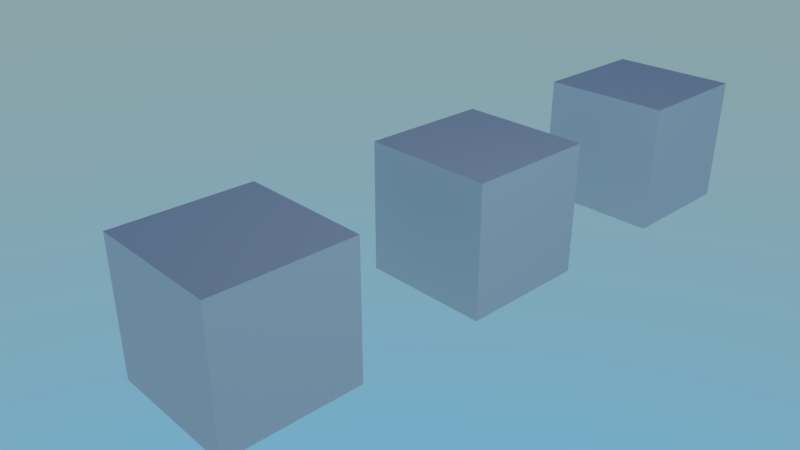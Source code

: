 # Source: logic_event_object.blend  (saved by Blender 3.6.11; exported with 4.5.12 LTS)
import bpy
from mathutils import Matrix  # noqa: F401  (used for matrix-valued properties, if any)

bpy.ops.wm.read_factory_settings(use_empty=True)
scene = bpy.context.scene
scene.name = 'Scene'

# ---- collections
col_collection_1 = bpy.data.collections.new('Collection 1'); scene.collection.children.link(col_collection_1)

# ---- materials (node trees are filled in below, after node groups)
mat_material = bpy.data.materials.new('Material')
mat_material.alpha_threshold = 0.0
mat_material.use_transparent_shadow = False
mat_material.roughness = 0.5
mat_material.line_color = (0.0, 0.0, 0.0, 1.0)

# ---- material node trees
mat_material.use_nodes = True; mat_material.node_tree.nodes.clear()
_N = mat_material.node_tree.nodes; _L = mat_material.node_tree.links
n0 = _N.new('ShaderNodeBsdfDiffuse'); n0.name = 'Diffuse BSDF'; n0.location = (10, 300)
n1 = _N.new('ShaderNodeOutputMaterial'); n1.name = 'Material Output'; n1.location = (210, 300)
_L.new(n0.outputs[0], n1.inputs[0])
n1.is_active_output = True

# ---- world
world_world = bpy.data.worlds.new('World'); scene.world = world_world
world_world.use_nodes = True; world_world.node_tree.nodes.clear()
_N = world_world.node_tree.nodes; _L = world_world.node_tree.links
n0 = _N.new('ShaderNodeOutputWorld'); n0.name = 'World Output'; n0.location = (300, 300)
n1 = _N.new('ShaderNodeBackground'); n1.name = 'Background'; n1.location = (10, 300)
n1.inputs[1].default_value = 2.0
n2 = _N.new('ShaderNodeTexSky'); n2.name = 'Sky Texture'; n2.location = (-190, 280)
n2.sky_type = 'HOSEK_WILKIE'
_L.new(n1.outputs[0], n0.inputs[0])
_L.new(n2.outputs[0], n1.inputs[0])
n0.is_active_output = True
world_world.color = (0.05088, 0.05088, 0.05088)
world_world.use_sun_shadow = False
world_world.sun_shadow_jitter_overblur = 0.0
world_world.cycles.sampling_method = 'MANUAL'

# ---- cameras
cam_camera = bpy.data.cameras.new('Camera')
cam_camera.clip_end = 100.0
cam_camera.lens = 35.0
cam_camera.sensor_width = 32.0
cam_camera.sensor_height = 18.0
cam_camera.ortho_scale = 7.314
cam_camera.dof.focus_distance = 0.0
cam_camera.dof.aperture_fstop = 128.0

# ---- lights
light_lamp = bpy.data.lights.new('Lamp', 'POINT')
light_lamp.transmission_factor = 0.0
light_lamp.cutoff_distance = 30.0
light_lamp.energy = 100.0
light_lamp.shadow_buffer_clip_start = 1.001
light_lamp.shadow_soft_size = 0.1
light_lamp.shadow_maximum_resolution = 0.006
light_lamp.use_absolute_resolution = True

# ---- meshes
me_cube = bpy.data.meshes.new('Cube')
me_cube.from_pydata([(1.0, 1.0, -1.0), (1.0, -1.0, -1.0), (-1.0, -1.0, -1.0), (-1.0, 1.0, -1.0), (1.0, 1.0, 1.0), (1.0, -1.0, 1.0), (-1.0, -1.0, 1.0), (-1.0, 1.0, 1.0)], [], [(0, 1, 2, 3), (4, 7, 6, 5), (0, 4, 5, 1), (1, 5, 6, 2), (2, 6, 7, 3), (4, 0, 3, 7)])
me_cube.materials.append(mat_material)
me_cube.use_remesh_preserve_volume = False
me_cube.use_remesh_preserve_attributes = False
me_cube.use_mirror_vertex_groups = False
me_cube.update()

# ---- objects
ob_cube3 = bpy.data.objects.new('Cube3', me_cube)
ob_cube2 = bpy.data.objects.new('Cube2', me_cube)
ob_cube1 = bpy.data.objects.new('Cube1', me_cube)
ob_lamp = bpy.data.objects.new('Lamp', light_lamp)
ob_camera = bpy.data.objects.new('Camera', cam_camera)

# ---- transforms, parenting, visibility, modifiers, constraints
ob_cube3.location = (0.0, 6.0, 0.0)
ob_cube3.lock_rotations_4d = False
ob_cube3.empty_display_type = 'ARROWS'
ob_cube3.lineart.crease_threshold = 0.0
ob_cube2.location = (0.0, 2.0, 0.0)
ob_cube2.lock_rotations_4d = False
ob_cube2.empty_display_type = 'ARROWS'
ob_cube2.lineart.crease_threshold = 0.0
ob_cube1.location = (0.0, -2.0, 0.0)
ob_cube1.lock_rotations_4d = False
ob_cube1.empty_display_type = 'ARROWS'
ob_cube1.lineart.crease_threshold = 0.0
ob_lamp.location = (4.076, 1.005, 5.904)
ob_lamp.rotation_euler = (0.6503, 0.05522, 1.866)
ob_lamp.lock_rotations_4d = False
ob_lamp.empty_display_type = 'ARROWS'
ob_lamp.color = (0.0, 0.0, 0.0, 0.0)
ob_lamp.lineart.crease_threshold = 0.0
ob_camera.location = (7.481, -6.508, 5.344)
ob_camera.rotation_euler = (1.109, 0.0, 0.8149)
ob_camera.lock_rotations_4d = False
ob_camera.empty_display_type = 'ARROWS'
ob_camera.color = (0.0, 0.0, 0.0, 0.0)
ob_camera.display_type = 'WIRE'
ob_camera.lineart.crease_threshold = 0.0

# ---- collection membership
col_collection_1.objects.link(ob_cube3)
col_collection_1.objects.link(ob_cube2)
col_collection_1.objects.link(ob_cube1)
col_collection_1.objects.link(ob_lamp)
col_collection_1.objects.link(ob_camera)

# ---- scene / render settings (as saved in the file)
scene.camera = ob_camera
scene.frame_start = 1; scene.frame_end = 250; scene.frame_set(1)
scene.render.engine = 'BLENDER_EEVEE_NEXT'
scene.render.resolution_percentage = 50
scene.render.dither_intensity = 0.0
scene.render.motion_blur_shutter = 1.0
scene.cycles.use_denoising = False
scene.cycles.samples = 128
scene.cycles.sampling_pattern = 'TABULATED_SOBOL'
scene.cycles.use_adaptive_sampling = False
scene.cycles.use_light_tree = False
scene.cycles.blur_glossy = 0.0
scene.cycles.sample_clamp_indirect = 0.0
scene.view_settings.view_transform = 'Standard'
bpy.context.view_layer.update()
